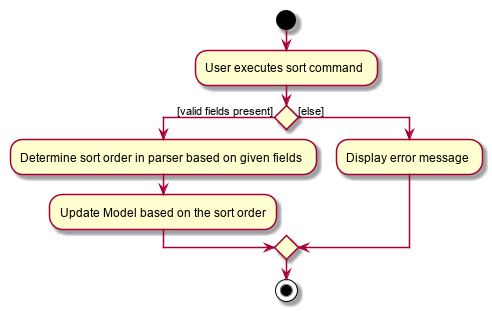

The diagram above was rendered by PlantUML. Its source (embedded in the PNG):
@startuml
start
:User executes sort command;


if () then ([valid fields present])
    :Determine sort order in parser based on given fields;
    :Update Model based on the sort order;
else ([else])
    :Display error message;
endif
stop
@enduml